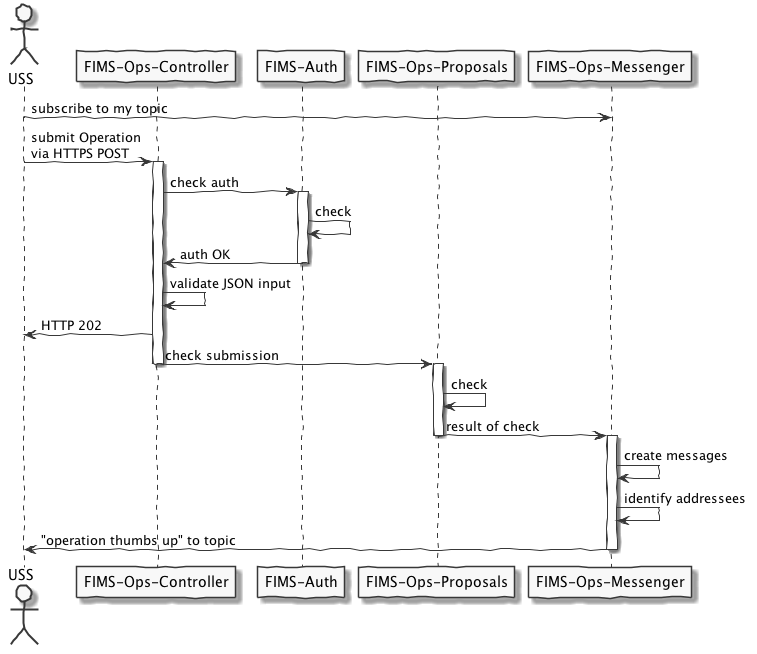

The diagram above was rendered by PlantUML. Its source (embedded in the PNG):
@startuml
skinparam componentStyle uml2
skinparam handwritten true
skinparam monochrome true

actor USS as U

participant "FIMS-Ops-Controller" as FOC
participant "FIMS-Auth" as FA
participant "FIMS-Ops-Proposals" as FOP
participant "FIMS-Ops-Messenger" as FOM

U -> FOM: subscribe to my topic
U -> FOC: submit Operation\nvia HTTPS POST
activate FOC
FOC -> FA: check auth

activate FA
FA -> FA: check
FA -> FOC: auth OK
deactivate FA

FOC -> FOC: validate JSON input
FOC -> U: HTTP 202
FOC -> FOP: check submission
deactivate FOC

activate FOP
FOP -> FOP: check
FOP -> FOM: result of check
deactivate FOP

activate FOM
FOM -> FOM: create messages
FOM -> FOM: identify addressees
FOM -> U: "operation thumbs up" to topic
deactivate FOM


@enduml